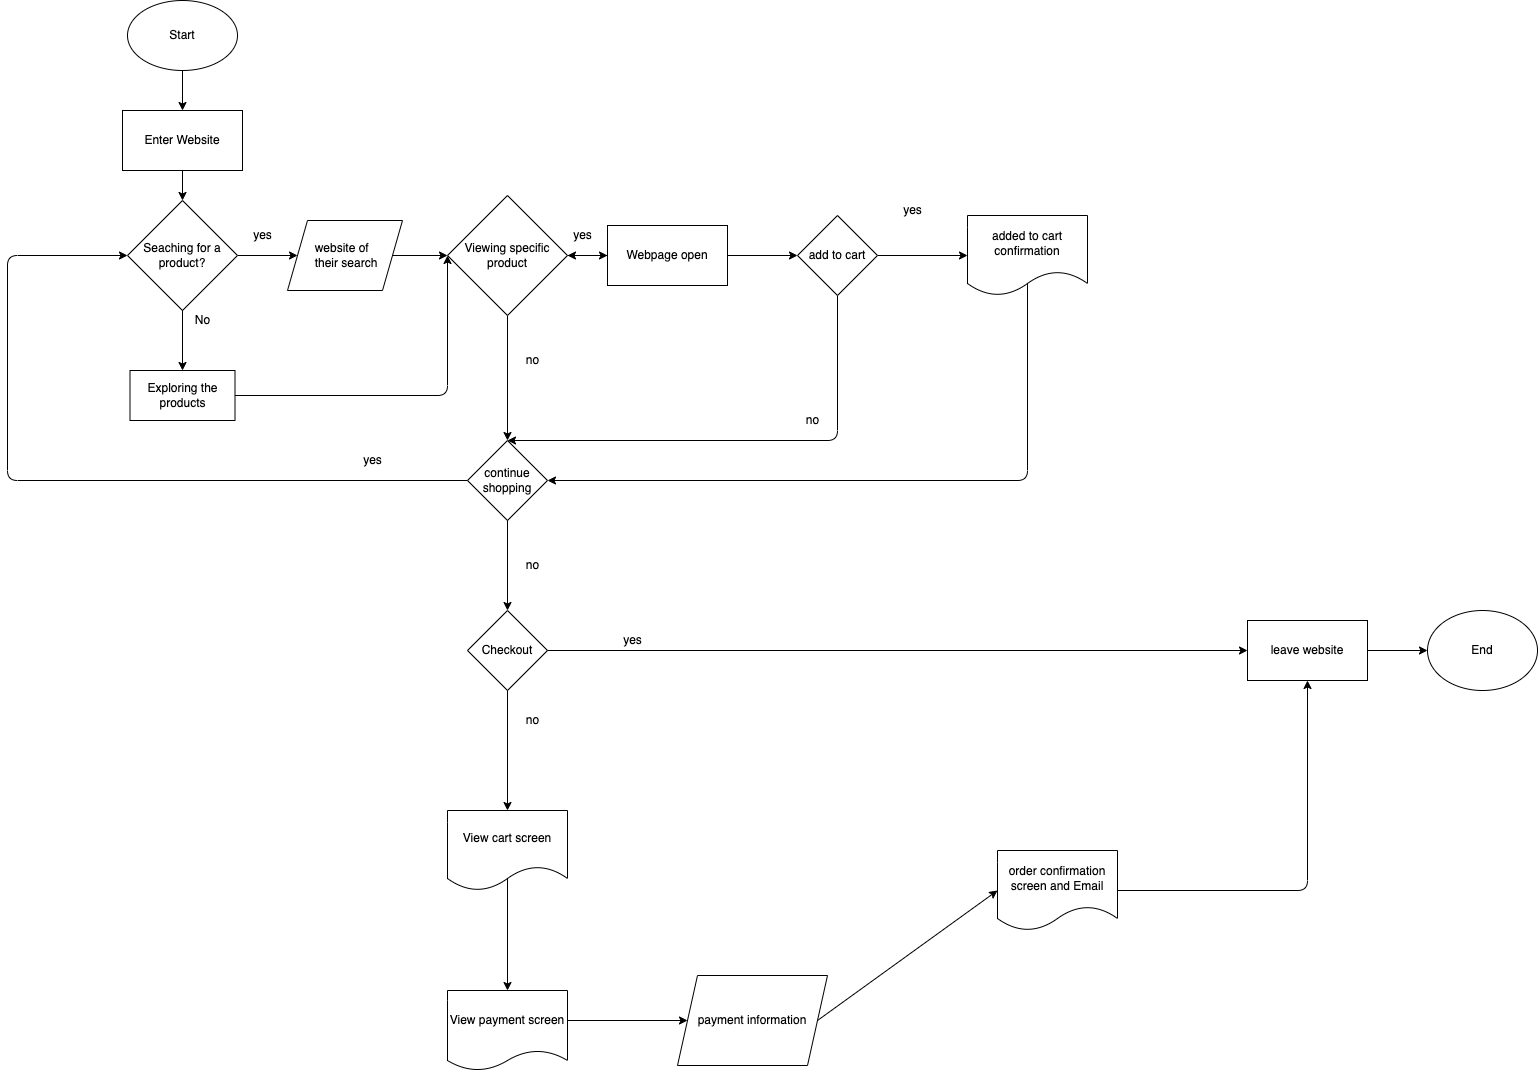

The diagram above was exported from draw.io. Its source (the exported page's mxGraphModel, read from the mxfile embedded in the PNG):
<mxGraphModel dx="621" dy="374" grid="1" gridSize="10" guides="1" tooltips="1" connect="1" arrows="1" fold="1" page="1" pageScale="1" pageWidth="850" pageHeight="1100" math="0" shadow="0">
  <root>
    <mxCell id="0" />
    <mxCell id="1" value="Background" parent="0" />
    <mxCell id="5" value="" style="endArrow=classic;html=1;" parent="1" source="7" target="74" edge="1">
      <mxGeometry width="50" height="50" relative="1" as="geometry">
        <mxPoint x="200" y="160" as="sourcePoint" />
        <mxPoint x="320" y="130" as="targetPoint" />
        <Array as="points" />
      </mxGeometry>
    </mxCell>
    <mxCell id="6" value="" style="endArrow=classic;html=1;exitX=1;exitY=0.5;exitDx=0;exitDy=0;" parent="1" source="8" target="16" edge="1">
      <mxGeometry width="50" height="50" relative="1" as="geometry">
        <mxPoint x="280" y="240" as="sourcePoint" />
        <mxPoint x="320" y="160" as="targetPoint" />
      </mxGeometry>
    </mxCell>
    <mxCell id="7" value="Start" style="ellipse;whiteSpace=wrap;html=1;" parent="1" vertex="1">
      <mxGeometry x="160" width="110" height="70" as="geometry" />
    </mxCell>
    <mxCell id="8" value="Seaching for a product?" style="rhombus;whiteSpace=wrap;html=1;" parent="1" vertex="1">
      <mxGeometry x="160" y="200" width="110" height="110" as="geometry" />
    </mxCell>
    <mxCell id="10" value="yes" style="text;html=1;align=center;verticalAlign=middle;resizable=0;points=[];autosize=1;strokeColor=none;fillColor=none;" parent="1" vertex="1">
      <mxGeometry x="280" y="225" width="30" height="20" as="geometry" />
    </mxCell>
    <mxCell id="13" value="" style="endArrow=classic;html=1;exitX=0.5;exitY=1;exitDx=0;exitDy=0;entryX=0.5;entryY=0;entryDx=0;entryDy=0;" parent="1" source="8" target="15" edge="1">
      <mxGeometry width="50" height="50" relative="1" as="geometry">
        <mxPoint x="280" y="200" as="sourcePoint" />
        <mxPoint x="320" y="320" as="targetPoint" />
        <Array as="points" />
      </mxGeometry>
    </mxCell>
    <mxCell id="14" value="No&lt;br&gt;" style="text;html=1;align=center;verticalAlign=middle;resizable=0;points=[];autosize=1;strokeColor=none;fillColor=none;" parent="1" vertex="1">
      <mxGeometry x="220" y="310" width="30" height="20" as="geometry" />
    </mxCell>
    <mxCell id="20" style="edgeStyle=none;html=1;exitX=1;exitY=0.5;exitDx=0;exitDy=0;entryX=0;entryY=0.5;entryDx=0;entryDy=0;" parent="1" source="15" target="22" edge="1">
      <mxGeometry relative="1" as="geometry">
        <mxPoint x="560" y="270" as="targetPoint" />
        <Array as="points">
          <mxPoint x="480" y="395" />
        </Array>
      </mxGeometry>
    </mxCell>
    <mxCell id="15" value="Exploring the products" style="rounded=0;whiteSpace=wrap;html=1;" parent="1" vertex="1">
      <mxGeometry x="162.5" y="370" width="105" height="50" as="geometry" />
    </mxCell>
    <mxCell id="26" style="edgeStyle=none;html=1;exitX=1;exitY=0.5;exitDx=0;exitDy=0;entryX=0;entryY=0.5;entryDx=0;entryDy=0;" parent="1" source="16" target="22" edge="1">
      <mxGeometry relative="1" as="geometry" />
    </mxCell>
    <mxCell id="16" value="&lt;div style=&quot;text-align: left&quot;&gt;&amp;nbsp;&lt;span style=&quot;white-space: pre&quot;&gt;&#09;&lt;/span&gt;website of &lt;span style=&quot;white-space: pre&quot;&gt;&#09;&lt;/span&gt;their search&lt;/div&gt;" style="shape=parallelogram;perimeter=parallelogramPerimeter;whiteSpace=wrap;html=1;fixedSize=1;" parent="1" vertex="1">
      <mxGeometry x="320" y="220" width="115" height="70" as="geometry" />
    </mxCell>
    <mxCell id="27" style="edgeStyle=none;html=1;exitX=1;exitY=0.5;exitDx=0;exitDy=0;entryX=0;entryY=0.5;entryDx=0;entryDy=0;" parent="1" source="22" edge="1" target="33">
      <mxGeometry relative="1" as="geometry">
        <mxPoint x="640" y="235" as="targetPoint" />
      </mxGeometry>
    </mxCell>
    <mxCell id="30" style="edgeStyle=none;html=1;exitX=0.5;exitY=1;exitDx=0;exitDy=0;entryX=0.5;entryY=0;entryDx=0;entryDy=0;" parent="1" source="22" target="32" edge="1">
      <mxGeometry relative="1" as="geometry">
        <mxPoint x="640" y="320" as="targetPoint" />
      </mxGeometry>
    </mxCell>
    <mxCell id="22" value="Viewing specific product" style="rhombus;whiteSpace=wrap;html=1;" parent="1" vertex="1">
      <mxGeometry x="480" y="195" width="120" height="120" as="geometry" />
    </mxCell>
    <mxCell id="28" value="yes" style="text;html=1;align=center;verticalAlign=middle;resizable=0;points=[];autosize=1;strokeColor=none;fillColor=none;" parent="1" vertex="1">
      <mxGeometry x="600" y="225" width="30" height="20" as="geometry" />
    </mxCell>
    <mxCell id="36" style="edgeStyle=none;html=1;exitX=1;exitY=0.5;exitDx=0;exitDy=0;entryX=0;entryY=0.5;entryDx=0;entryDy=0;" parent="1" source="29" target="73" edge="1">
      <mxGeometry relative="1" as="geometry">
        <mxPoint x="1000" y="230" as="targetPoint" />
      </mxGeometry>
    </mxCell>
    <mxCell id="39" style="edgeStyle=none;html=1;exitX=0.5;exitY=1;exitDx=0;exitDy=0;entryX=0.5;entryY=0;entryDx=0;entryDy=0;" parent="1" source="29" target="32" edge="1">
      <mxGeometry relative="1" as="geometry">
        <mxPoint x="960" y="220" as="targetPoint" />
        <Array as="points">
          <mxPoint x="870" y="440" />
        </Array>
      </mxGeometry>
    </mxCell>
    <mxCell id="29" value="add to cart" style="rhombus;whiteSpace=wrap;html=1;" parent="1" vertex="1">
      <mxGeometry x="830" y="215" width="80" height="80" as="geometry" />
    </mxCell>
    <mxCell id="31" value="no" style="text;html=1;align=center;verticalAlign=middle;resizable=0;points=[];autosize=1;strokeColor=none;fillColor=none;" parent="1" vertex="1">
      <mxGeometry x="550" y="350" width="30" height="20" as="geometry" />
    </mxCell>
    <mxCell id="32" value="continue shopping" style="rhombus;whiteSpace=wrap;html=1;" parent="1" vertex="1">
      <mxGeometry x="500" y="440" width="80" height="80" as="geometry" />
    </mxCell>
    <mxCell id="35" style="edgeStyle=none;html=1;exitX=1;exitY=0.5;exitDx=0;exitDy=0;entryX=0;entryY=0.5;entryDx=0;entryDy=0;" parent="1" source="33" target="29" edge="1">
      <mxGeometry relative="1" as="geometry" />
    </mxCell>
    <mxCell id="82" value="" style="edgeStyle=none;html=1;" edge="1" parent="1" source="33" target="22">
      <mxGeometry relative="1" as="geometry" />
    </mxCell>
    <mxCell id="33" value="Webpage open" style="rounded=0;whiteSpace=wrap;html=1;" parent="1" vertex="1">
      <mxGeometry x="640" y="225" width="120" height="60" as="geometry" />
    </mxCell>
    <mxCell id="38" value="yes" style="text;html=1;align=center;verticalAlign=middle;resizable=0;points=[];autosize=1;strokeColor=none;fillColor=none;" parent="1" vertex="1">
      <mxGeometry x="930" y="200" width="30" height="20" as="geometry" />
    </mxCell>
    <mxCell id="40" value="no" style="text;html=1;align=center;verticalAlign=middle;resizable=0;points=[];autosize=1;strokeColor=none;fillColor=none;" parent="1" vertex="1">
      <mxGeometry x="830" y="410" width="30" height="20" as="geometry" />
    </mxCell>
    <mxCell id="41" value="" style="endArrow=classic;html=1;entryX=1;entryY=0.5;entryDx=0;entryDy=0;exitX=0.5;exitY=1;exitDx=0;exitDy=0;" parent="1" target="32" edge="1">
      <mxGeometry width="50" height="50" relative="1" as="geometry">
        <mxPoint x="1060" y="260" as="sourcePoint" />
        <mxPoint x="980" y="170" as="targetPoint" />
        <Array as="points">
          <mxPoint x="1060" y="480" />
        </Array>
      </mxGeometry>
    </mxCell>
    <mxCell id="44" value="yes" style="text;html=1;align=center;verticalAlign=middle;resizable=0;points=[];autosize=1;strokeColor=none;fillColor=none;" parent="1" vertex="1">
      <mxGeometry x="390" y="450" width="30" height="20" as="geometry" />
    </mxCell>
    <mxCell id="45" value="" style="endArrow=classic;html=1;exitX=0.5;exitY=1;exitDx=0;exitDy=0;entryX=0.5;entryY=0;entryDx=0;entryDy=0;" parent="1" source="32" target="47" edge="1">
      <mxGeometry width="50" height="50" relative="1" as="geometry">
        <mxPoint x="700" y="370" as="sourcePoint" />
        <mxPoint x="770" y="440" as="targetPoint" />
      </mxGeometry>
    </mxCell>
    <mxCell id="46" value="no" style="text;html=1;align=center;verticalAlign=middle;resizable=0;points=[];autosize=1;strokeColor=none;fillColor=none;" parent="1" vertex="1">
      <mxGeometry x="550" y="555" width="30" height="20" as="geometry" />
    </mxCell>
    <mxCell id="47" value="Checkout" style="rhombus;whiteSpace=wrap;html=1;" parent="1" vertex="1">
      <mxGeometry x="500" y="610" width="80" height="80" as="geometry" />
    </mxCell>
    <mxCell id="48" value="" style="endArrow=classic;html=1;entryX=0;entryY=0.5;entryDx=0;entryDy=0;" parent="1" source="47" target="50" edge="1">
      <mxGeometry width="50" height="50" relative="1" as="geometry">
        <mxPoint x="870" y="370" as="sourcePoint" />
        <mxPoint x="880" y="360" as="targetPoint" />
      </mxGeometry>
    </mxCell>
    <mxCell id="49" value="no" style="text;html=1;align=center;verticalAlign=middle;resizable=0;points=[];autosize=1;strokeColor=none;fillColor=none;" parent="1" vertex="1">
      <mxGeometry x="550" y="710" width="30" height="20" as="geometry" />
    </mxCell>
    <mxCell id="52" style="edgeStyle=none;html=1;exitX=0.5;exitY=1;exitDx=0;exitDy=0;entryX=0.5;entryY=0;entryDx=0;entryDy=0;" parent="1" source="47" edge="1">
      <mxGeometry relative="1" as="geometry">
        <mxPoint x="880" y="520" as="sourcePoint" />
        <mxPoint x="540" y="810" as="targetPoint" />
      </mxGeometry>
    </mxCell>
    <mxCell id="50" value="leave website" style="rounded=0;whiteSpace=wrap;html=1;" parent="1" vertex="1">
      <mxGeometry x="1280" y="620" width="120" height="60" as="geometry" />
    </mxCell>
    <mxCell id="53" value="yes" style="text;html=1;align=center;verticalAlign=middle;resizable=0;points=[];autosize=1;strokeColor=none;fillColor=none;" parent="1" vertex="1">
      <mxGeometry x="650" y="630" width="30" height="20" as="geometry" />
    </mxCell>
    <mxCell id="56" style="edgeStyle=none;html=1;exitX=0.5;exitY=1;exitDx=0;exitDy=0;" parent="1" edge="1">
      <mxGeometry relative="1" as="geometry">
        <mxPoint x="540" y="990.0023529411765" as="targetPoint" />
        <Array as="points" />
        <mxPoint x="540" y="870" as="sourcePoint" />
      </mxGeometry>
    </mxCell>
    <mxCell id="58" value="" style="endArrow=classic;html=1;exitX=1;exitY=0.5;exitDx=0;exitDy=0;entryX=0;entryY=0.5;entryDx=0;entryDy=0;" parent="1" target="60" edge="1">
      <mxGeometry width="50" height="50" relative="1" as="geometry">
        <mxPoint x="600" y="1020.0023529411765" as="sourcePoint" />
        <mxPoint x="1240" y="530" as="targetPoint" />
      </mxGeometry>
    </mxCell>
    <mxCell id="61" style="edgeStyle=none;html=1;exitX=1;exitY=0.5;exitDx=0;exitDy=0;entryX=0;entryY=0.5;entryDx=0;entryDy=0;" parent="1" source="60" target="81" edge="1">
      <mxGeometry relative="1" as="geometry">
        <mxPoint x="1034.614382160763" y="920.0023529411765" as="targetPoint" />
        <Array as="points" />
      </mxGeometry>
    </mxCell>
    <mxCell id="60" value="payment information" style="shape=parallelogram;perimeter=parallelogramPerimeter;whiteSpace=wrap;html=1;fixedSize=1;" parent="1" vertex="1">
      <mxGeometry x="710" y="975" width="150" height="90" as="geometry" />
    </mxCell>
    <mxCell id="63" style="edgeStyle=none;html=1;exitX=1;exitY=0.5;exitDx=0;exitDy=0;entryX=0.5;entryY=1;entryDx=0;entryDy=0;" parent="1" source="81" target="50" edge="1">
      <mxGeometry relative="1" as="geometry">
        <mxPoint x="1149.9999999999998" y="860.0023529411765" as="sourcePoint" />
        <Array as="points">
          <mxPoint x="1340" y="890" />
        </Array>
      </mxGeometry>
    </mxCell>
    <mxCell id="66" value="" style="endArrow=classic;html=1;exitX=0;exitY=0.5;exitDx=0;exitDy=0;entryX=0;entryY=0.5;entryDx=0;entryDy=0;" parent="1" source="32" target="8" edge="1">
      <mxGeometry width="50" height="50" relative="1" as="geometry">
        <mxPoint x="590" y="400" as="sourcePoint" />
        <mxPoint x="40" y="235" as="targetPoint" />
        <Array as="points">
          <mxPoint x="40" y="480" />
          <mxPoint x="40" y="255" />
        </Array>
      </mxGeometry>
    </mxCell>
    <mxCell id="71" value="" style="endArrow=classic;html=1;exitX=1;exitY=0.5;exitDx=0;exitDy=0;" parent="1" source="50" target="72" edge="1">
      <mxGeometry width="50" height="50" relative="1" as="geometry">
        <mxPoint x="1440" y="760" as="sourcePoint" />
        <mxPoint x="1500" y="650" as="targetPoint" />
      </mxGeometry>
    </mxCell>
    <mxCell id="72" value="End" style="ellipse;whiteSpace=wrap;html=1;" parent="1" vertex="1">
      <mxGeometry x="1460" y="610" width="110" height="80" as="geometry" />
    </mxCell>
    <mxCell id="73" value="&lt;span&gt;added to cart confirmation&lt;/span&gt;" style="shape=document;whiteSpace=wrap;html=1;boundedLbl=1;" vertex="1" parent="1">
      <mxGeometry x="1000" y="215" width="120" height="80" as="geometry" />
    </mxCell>
    <mxCell id="74" value="Enter Website" style="rounded=0;whiteSpace=wrap;html=1;" vertex="1" parent="1">
      <mxGeometry x="155" y="110" width="120" height="60" as="geometry" />
    </mxCell>
    <mxCell id="75" value="" style="endArrow=classic;html=1;exitX=0.5;exitY=1;exitDx=0;exitDy=0;entryX=0.5;entryY=0;entryDx=0;entryDy=0;" edge="1" parent="1" source="74" target="8">
      <mxGeometry width="50" height="50" relative="1" as="geometry">
        <mxPoint x="300" y="170" as="sourcePoint" />
        <mxPoint x="350" y="120" as="targetPoint" />
      </mxGeometry>
    </mxCell>
    <mxCell id="76" value="View cart screen" style="shape=document;whiteSpace=wrap;html=1;boundedLbl=1;" vertex="1" parent="1">
      <mxGeometry x="480" y="810" width="120" height="80" as="geometry" />
    </mxCell>
    <mxCell id="79" value="View payment screen" style="shape=document;whiteSpace=wrap;html=1;boundedLbl=1;size=0.25;" vertex="1" parent="1">
      <mxGeometry x="480" y="990" width="120" height="80" as="geometry" />
    </mxCell>
    <mxCell id="81" value="&lt;span&gt;order confirmation screen and Email&lt;/span&gt;" style="shape=document;whiteSpace=wrap;html=1;boundedLbl=1;" vertex="1" parent="1">
      <mxGeometry x="1030" y="850" width="120" height="80" as="geometry" />
    </mxCell>
  </root>
</mxGraphModel>